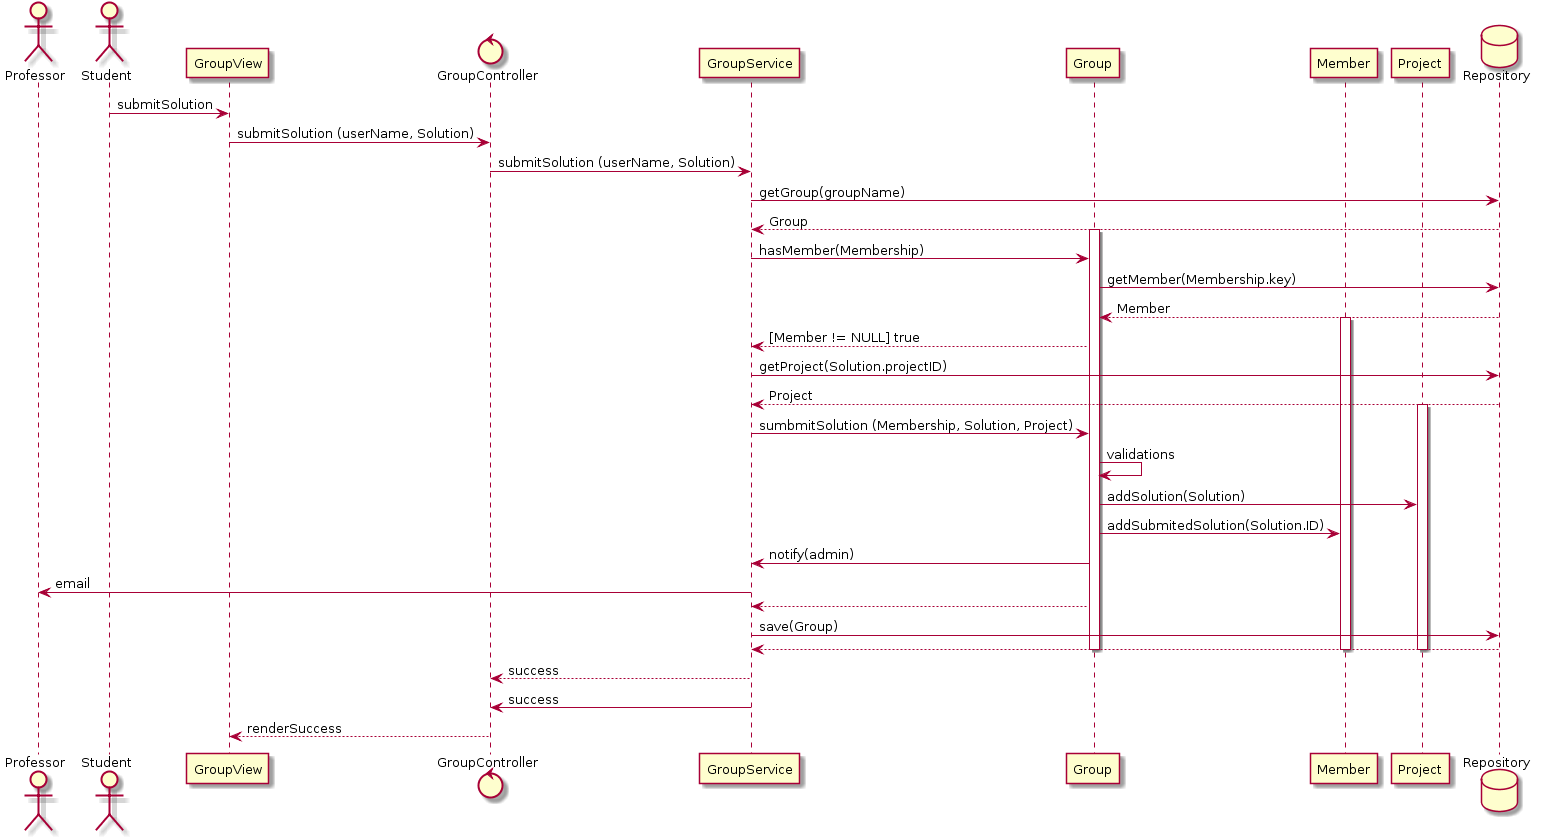

The diagram above was rendered by PlantUML. Its source (embedded in the PNG):
@startuml

actor Professor
actor Student

participant GroupView
control GroupController
participant GroupService
participant Group
participant Member
participant Project
database Repository

Student -> GroupView : submitSolution
GroupView -> GroupController : submitSolution (userName, Solution)
GroupController -> GroupService : submitSolution (userName, Solution)

GroupService -> Repository : getGroup(groupName)
Repository --> GroupService : Group
activate Group

GroupService -> Group : hasMember(Membership)
Group -> Repository : getMember(Membership.key)

Repository --> Group : Member
activate Member

Group --> GroupService : [Member != NULL] true

GroupService -> Repository : getProject(Solution.projectID)
Repository --> GroupService : Project
activate Project

GroupService -> Group: sumbmitSolution (Membership, Solution, Project)

Group -> Group : validations

Group -> Project : addSolution(Solution)

Group -> Member : addSubmitedSolution(Solution.ID)

Group -> GroupService : notify(admin)

GroupService -> Professor: email

Group --> GroupService
GroupService -> Repository : save(Group)
Repository --> GroupService

deactivate Member
deactivate Project
deactivate Group

GroupService --> GroupController : success

GroupService -> GroupController : success

GroupController --> GroupView : renderSuccess

@enduml